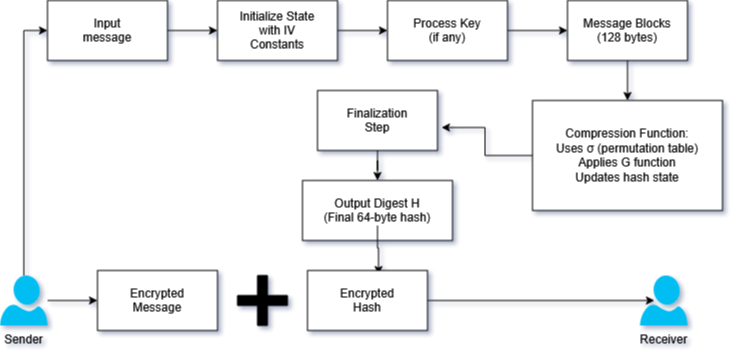

The diagram above was exported from draw.io. Its source (the exported page's mxGraphModel, read from the mxfile embedded in the PNG):
<mxGraphModel dx="1434" dy="746" grid="1" gridSize="10" guides="1" tooltips="1" connect="1" arrows="1" fold="1" page="1" pageScale="1" pageWidth="850" pageHeight="1100" background="#FFFFFF" math="0" shadow="1">
  <root>
    <mxCell id="0" />
    <mxCell id="1" parent="0" />
    <mxCell id="6mJxRZa_Eo9c9eVc-vMo-5" value="" style="group" parent="1" vertex="1" connectable="0">
      <mxGeometry x="240" y="220" width="120" height="140" as="geometry" />
    </mxCell>
    <mxCell id="6mJxRZa_Eo9c9eVc-vMo-3" value="" style="rounded=0;whiteSpace=wrap;html=1;" parent="6mJxRZa_Eo9c9eVc-vMo-5" vertex="1">
      <mxGeometry width="120" height="60" as="geometry" />
    </mxCell>
    <mxCell id="6mJxRZa_Eo9c9eVc-vMo-4" value="Initialize State with IV Constants " style="text;strokeColor=none;align=center;fillColor=none;html=1;verticalAlign=middle;whiteSpace=wrap;rounded=0;" parent="6mJxRZa_Eo9c9eVc-vMo-5" vertex="1">
      <mxGeometry x="20" y="15" width="80" height="30" as="geometry" />
    </mxCell>
    <mxCell id="6mJxRZa_Eo9c9eVc-vMo-6" value="" style="group" parent="1" vertex="1" connectable="0">
      <mxGeometry x="70" y="220" width="120" height="60" as="geometry" />
    </mxCell>
    <mxCell id="6mJxRZa_Eo9c9eVc-vMo-1" value="" style="rounded=0;whiteSpace=wrap;html=1;" parent="6mJxRZa_Eo9c9eVc-vMo-6" vertex="1">
      <mxGeometry width="120" height="60" as="geometry" />
    </mxCell>
    <mxCell id="6mJxRZa_Eo9c9eVc-vMo-2" value="Input message" style="text;strokeColor=none;align=center;fillColor=none;html=1;verticalAlign=middle;whiteSpace=wrap;rounded=0;" parent="6mJxRZa_Eo9c9eVc-vMo-6" vertex="1">
      <mxGeometry x="30" y="15" width="60" height="30" as="geometry" />
    </mxCell>
    <mxCell id="6mJxRZa_Eo9c9eVc-vMo-9" value="" style="group" parent="1" vertex="1" connectable="0">
      <mxGeometry x="410" y="220" width="120" height="60" as="geometry" />
    </mxCell>
    <mxCell id="6mJxRZa_Eo9c9eVc-vMo-7" value="" style="rounded=0;whiteSpace=wrap;html=1;" parent="6mJxRZa_Eo9c9eVc-vMo-9" vertex="1">
      <mxGeometry width="120" height="60" as="geometry" />
    </mxCell>
    <mxCell id="6mJxRZa_Eo9c9eVc-vMo-8" value="Process Key (if any)" style="text;strokeColor=none;align=center;fillColor=none;html=1;verticalAlign=middle;whiteSpace=wrap;rounded=0;" parent="6mJxRZa_Eo9c9eVc-vMo-9" vertex="1">
      <mxGeometry x="25" y="15" width="70" height="30" as="geometry" />
    </mxCell>
    <mxCell id="6mJxRZa_Eo9c9eVc-vMo-12" value="" style="group" parent="1" vertex="1" connectable="0">
      <mxGeometry x="590" y="220" width="120" height="60" as="geometry" />
    </mxCell>
    <mxCell id="6mJxRZa_Eo9c9eVc-vMo-10" value="" style="rounded=0;whiteSpace=wrap;html=1;" parent="6mJxRZa_Eo9c9eVc-vMo-12" vertex="1">
      <mxGeometry width="120" height="60" as="geometry" />
    </mxCell>
    <mxCell id="6mJxRZa_Eo9c9eVc-vMo-11" value="Message Blocks (128 bytes) " style="text;strokeColor=none;align=center;fillColor=none;html=1;verticalAlign=middle;whiteSpace=wrap;rounded=0;" parent="6mJxRZa_Eo9c9eVc-vMo-12" vertex="1">
      <mxGeometry x="15" y="15" width="90" height="30" as="geometry" />
    </mxCell>
    <mxCell id="6mJxRZa_Eo9c9eVc-vMo-16" value="" style="group" parent="1" vertex="1" connectable="0">
      <mxGeometry x="555" y="320" width="190" height="110" as="geometry" />
    </mxCell>
    <mxCell id="6mJxRZa_Eo9c9eVc-vMo-13" value="" style="rounded=0;whiteSpace=wrap;html=1;" parent="6mJxRZa_Eo9c9eVc-vMo-16" vertex="1">
      <mxGeometry width="190" height="110" as="geometry" />
    </mxCell>
    <mxCell id="6mJxRZa_Eo9c9eVc-vMo-14" value="&lt;div&gt;Compression Function:&lt;/div&gt;&lt;div&gt;Uses σ (permutation table) &lt;/div&gt;&lt;div&gt;Applies G function &lt;br&gt;&lt;/div&gt;&lt;div&gt;Updates hash state&lt;/div&gt;" style="text;strokeColor=none;align=center;fillColor=none;html=1;verticalAlign=middle;whiteSpace=wrap;rounded=0;" parent="6mJxRZa_Eo9c9eVc-vMo-16" vertex="1">
      <mxGeometry x="15" y="40" width="160" height="30" as="geometry" />
    </mxCell>
    <mxCell id="6mJxRZa_Eo9c9eVc-vMo-19" value="" style="group" parent="1" vertex="1" connectable="0">
      <mxGeometry x="340" y="310" width="120" height="60" as="geometry" />
    </mxCell>
    <mxCell id="6mJxRZa_Eo9c9eVc-vMo-17" value="" style="rounded=0;whiteSpace=wrap;html=1;" parent="6mJxRZa_Eo9c9eVc-vMo-19" vertex="1">
      <mxGeometry width="120" height="60" as="geometry" />
    </mxCell>
    <mxCell id="6mJxRZa_Eo9c9eVc-vMo-18" value="Finalization Step" style="text;strokeColor=none;align=center;fillColor=none;html=1;verticalAlign=middle;whiteSpace=wrap;rounded=0;" parent="6mJxRZa_Eo9c9eVc-vMo-19" vertex="1">
      <mxGeometry x="30" y="15" width="60" height="30" as="geometry" />
    </mxCell>
    <mxCell id="6mJxRZa_Eo9c9eVc-vMo-22" value="" style="group" parent="1" vertex="1" connectable="0">
      <mxGeometry x="325" y="400" width="150" height="60" as="geometry" />
    </mxCell>
    <mxCell id="6mJxRZa_Eo9c9eVc-vMo-20" value="" style="rounded=0;whiteSpace=wrap;html=1;" parent="6mJxRZa_Eo9c9eVc-vMo-22" vertex="1">
      <mxGeometry width="150" height="60" as="geometry" />
    </mxCell>
    <mxCell id="6mJxRZa_Eo9c9eVc-vMo-21" value="&lt;div&gt;Output Digest H (Final 64-byte hash)&lt;/div&gt;" style="text;strokeColor=none;align=center;fillColor=none;html=1;verticalAlign=middle;whiteSpace=wrap;rounded=0;" parent="6mJxRZa_Eo9c9eVc-vMo-22" vertex="1">
      <mxGeometry x="20" y="15" width="110" height="30" as="geometry" />
    </mxCell>
    <mxCell id="6mJxRZa_Eo9c9eVc-vMo-23" style="edgeStyle=orthogonalEdgeStyle;rounded=0;orthogonalLoop=1;jettySize=auto;html=1;entryX=0;entryY=0.5;entryDx=0;entryDy=0;" parent="1" source="6mJxRZa_Eo9c9eVc-vMo-1" target="6mJxRZa_Eo9c9eVc-vMo-3" edge="1">
      <mxGeometry relative="1" as="geometry">
        <mxPoint x="220" y="250" as="targetPoint" />
      </mxGeometry>
    </mxCell>
    <mxCell id="6mJxRZa_Eo9c9eVc-vMo-24" style="edgeStyle=orthogonalEdgeStyle;rounded=0;orthogonalLoop=1;jettySize=auto;html=1;" parent="1" source="6mJxRZa_Eo9c9eVc-vMo-3" target="6mJxRZa_Eo9c9eVc-vMo-7" edge="1">
      <mxGeometry relative="1" as="geometry">
        <Array as="points">
          <mxPoint x="380" y="250" />
        </Array>
      </mxGeometry>
    </mxCell>
    <mxCell id="6mJxRZa_Eo9c9eVc-vMo-26" style="edgeStyle=orthogonalEdgeStyle;rounded=0;orthogonalLoop=1;jettySize=auto;html=1;entryX=1.033;entryY=0.617;entryDx=0;entryDy=0;entryPerimeter=0;" parent="1" source="6mJxRZa_Eo9c9eVc-vMo-13" target="6mJxRZa_Eo9c9eVc-vMo-17" edge="1">
      <mxGeometry relative="1" as="geometry" />
    </mxCell>
    <mxCell id="6mJxRZa_Eo9c9eVc-vMo-27" style="edgeStyle=orthogonalEdgeStyle;rounded=0;orthogonalLoop=1;jettySize=auto;html=1;" parent="1" source="6mJxRZa_Eo9c9eVc-vMo-17" target="6mJxRZa_Eo9c9eVc-vMo-20" edge="1">
      <mxGeometry relative="1" as="geometry" />
    </mxCell>
    <mxCell id="6mJxRZa_Eo9c9eVc-vMo-29" style="edgeStyle=orthogonalEdgeStyle;rounded=0;orthogonalLoop=1;jettySize=auto;html=1;entryX=0;entryY=0.5;entryDx=0;entryDy=0;" parent="1" source="6mJxRZa_Eo9c9eVc-vMo-7" target="6mJxRZa_Eo9c9eVc-vMo-10" edge="1">
      <mxGeometry relative="1" as="geometry" />
    </mxCell>
    <mxCell id="6mJxRZa_Eo9c9eVc-vMo-38" style="edgeStyle=orthogonalEdgeStyle;rounded=0;orthogonalLoop=1;jettySize=auto;html=1;entryX=0;entryY=0.5;entryDx=0;entryDy=0;" parent="1" source="6mJxRZa_Eo9c9eVc-vMo-35" target="6mJxRZa_Eo9c9eVc-vMo-1" edge="1">
      <mxGeometry relative="1" as="geometry" />
    </mxCell>
    <mxCell id="6mJxRZa_Eo9c9eVc-vMo-55" style="edgeStyle=orthogonalEdgeStyle;rounded=0;orthogonalLoop=1;jettySize=auto;html=1;entryX=0;entryY=0.5;entryDx=0;entryDy=0;" parent="1" source="6mJxRZa_Eo9c9eVc-vMo-35" target="6mJxRZa_Eo9c9eVc-vMo-40" edge="1">
      <mxGeometry relative="1" as="geometry" />
    </mxCell>
    <mxCell id="6mJxRZa_Eo9c9eVc-vMo-35" value="Sender" style="verticalLabelPosition=bottom;html=1;verticalAlign=top;align=center;strokeColor=none;fillColor=#00BEF2;shape=mxgraph.azure.user;" parent="1" vertex="1">
      <mxGeometry x="22.5" y="495" width="47.5" height="50" as="geometry" />
    </mxCell>
    <mxCell id="6mJxRZa_Eo9c9eVc-vMo-36" value="Receiver" style="verticalLabelPosition=bottom;html=1;verticalAlign=top;align=center;strokeColor=none;fillColor=#00BEF2;shape=mxgraph.azure.user;" parent="1" vertex="1">
      <mxGeometry x="662.5" y="495" width="47.5" height="50" as="geometry" />
    </mxCell>
    <mxCell id="6mJxRZa_Eo9c9eVc-vMo-42" value="" style="group" parent="1" vertex="1" connectable="0">
      <mxGeometry x="120" y="490" width="120" height="60" as="geometry" />
    </mxCell>
    <mxCell id="6mJxRZa_Eo9c9eVc-vMo-40" value="" style="rounded=0;whiteSpace=wrap;html=1;" parent="6mJxRZa_Eo9c9eVc-vMo-42" vertex="1">
      <mxGeometry width="120" height="60" as="geometry" />
    </mxCell>
    <mxCell id="6mJxRZa_Eo9c9eVc-vMo-41" value="Encrypted Message" style="text;strokeColor=none;align=center;fillColor=none;html=1;verticalAlign=middle;whiteSpace=wrap;rounded=0;" parent="6mJxRZa_Eo9c9eVc-vMo-42" vertex="1">
      <mxGeometry x="30" y="15" width="60" height="30" as="geometry" />
    </mxCell>
    <mxCell id="6mJxRZa_Eo9c9eVc-vMo-45" value="" style="shape=cross;whiteSpace=wrap;html=1;fillStyle=solid;fillColor=#000000;" parent="1" vertex="1">
      <mxGeometry x="260" y="495" width="50" height="50" as="geometry" />
    </mxCell>
    <mxCell id="6mJxRZa_Eo9c9eVc-vMo-52" style="edgeStyle=orthogonalEdgeStyle;rounded=0;orthogonalLoop=1;jettySize=auto;html=1;entryX=0.592;entryY=0.067;entryDx=0;entryDy=0;entryPerimeter=0;" parent="1" source="6mJxRZa_Eo9c9eVc-vMo-21" target="6mJxRZa_Eo9c9eVc-vMo-50" edge="1">
      <mxGeometry relative="1" as="geometry" />
    </mxCell>
    <mxCell id="6mJxRZa_Eo9c9eVc-vMo-53" value="" style="group" parent="1" vertex="1" connectable="0">
      <mxGeometry x="330" y="490" width="120" height="60" as="geometry" />
    </mxCell>
    <mxCell id="6mJxRZa_Eo9c9eVc-vMo-50" value="" style="rounded=0;whiteSpace=wrap;html=1;" parent="6mJxRZa_Eo9c9eVc-vMo-53" vertex="1">
      <mxGeometry width="120" height="60" as="geometry" />
    </mxCell>
    <mxCell id="6mJxRZa_Eo9c9eVc-vMo-51" value="Encrypted Hash" style="text;strokeColor=none;align=center;fillColor=none;html=1;verticalAlign=middle;whiteSpace=wrap;rounded=0;" parent="6mJxRZa_Eo9c9eVc-vMo-53" vertex="1">
      <mxGeometry x="30" y="15" width="60" height="30" as="geometry" />
    </mxCell>
    <mxCell id="6mJxRZa_Eo9c9eVc-vMo-57" style="edgeStyle=orthogonalEdgeStyle;rounded=0;orthogonalLoop=1;jettySize=auto;html=1;entryX=0.305;entryY=0.5;entryDx=0;entryDy=0;entryPerimeter=0;" parent="1" source="6mJxRZa_Eo9c9eVc-vMo-50" target="6mJxRZa_Eo9c9eVc-vMo-36" edge="1">
      <mxGeometry relative="1" as="geometry" />
    </mxCell>
    <mxCell id="DnvKxqdlz1R9YkqaS5Jx-1" style="edgeStyle=orthogonalEdgeStyle;rounded=0;orthogonalLoop=1;jettySize=auto;html=1;entryX=0.5;entryY=0;entryDx=0;entryDy=0;" edge="1" parent="1" source="6mJxRZa_Eo9c9eVc-vMo-10" target="6mJxRZa_Eo9c9eVc-vMo-13">
      <mxGeometry relative="1" as="geometry" />
    </mxCell>
  </root>
</mxGraphModel>